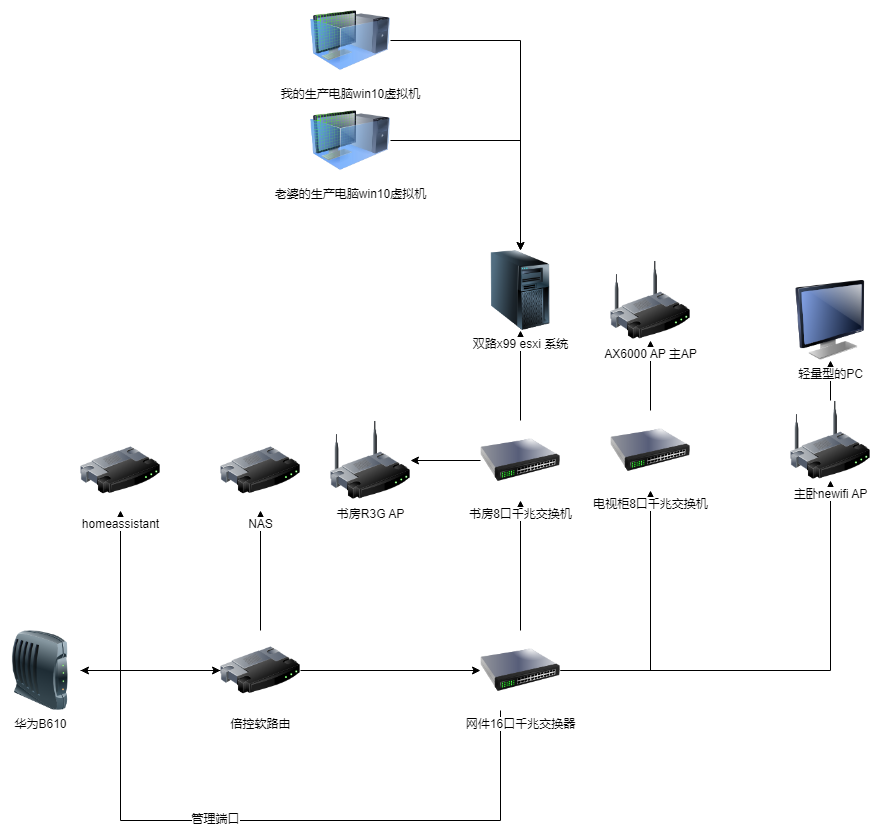

The diagram above was exported from draw.io. Its source (the exported page's mxGraphModel, read from the mxfile embedded in the PNG):
<mxGraphModel dx="2249" dy="1931" grid="1" gridSize="10" guides="1" tooltips="1" connect="1" arrows="1" fold="1" page="1" pageScale="1" pageWidth="827" pageHeight="1169" math="0" shadow="0">
  <root>
    <mxCell id="0" />
    <mxCell id="1" parent="0" />
    <mxCell id="hEiBzHqEOfvDYkW4Oxu2-10" style="edgeStyle=orthogonalEdgeStyle;rounded=0;orthogonalLoop=1;jettySize=auto;html=1;entryX=0;entryY=0.5;entryDx=0;entryDy=0;" parent="1" source="hEiBzHqEOfvDYkW4Oxu2-1" target="hEiBzHqEOfvDYkW4Oxu2-6" edge="1">
      <mxGeometry relative="1" as="geometry" />
    </mxCell>
    <mxCell id="hEiBzHqEOfvDYkW4Oxu2-1" value="华为B610" style="image;html=1;image=img/lib/clip_art/networking/Modem_128x128.png" parent="1" vertex="1">
      <mxGeometry x="-10" y="70" width="80" height="80" as="geometry" />
    </mxCell>
    <mxCell id="hEiBzHqEOfvDYkW4Oxu2-8" style="edgeStyle=orthogonalEdgeStyle;rounded=0;orthogonalLoop=1;jettySize=auto;html=1;" parent="1" source="hEiBzHqEOfvDYkW4Oxu2-3" target="hEiBzHqEOfvDYkW4Oxu2-5" edge="1">
      <mxGeometry relative="1" as="geometry" />
    </mxCell>
    <mxCell id="hEiBzHqEOfvDYkW4Oxu2-9" style="edgeStyle=orthogonalEdgeStyle;rounded=0;orthogonalLoop=1;jettySize=auto;html=1;" parent="1" source="hEiBzHqEOfvDYkW4Oxu2-3" target="hEiBzHqEOfvDYkW4Oxu2-4" edge="1">
      <mxGeometry relative="1" as="geometry" />
    </mxCell>
    <mxCell id="hEiBzHqEOfvDYkW4Oxu2-14" style="edgeStyle=orthogonalEdgeStyle;rounded=0;orthogonalLoop=1;jettySize=auto;html=1;" parent="1" source="hEiBzHqEOfvDYkW4Oxu2-3" target="hEiBzHqEOfvDYkW4Oxu2-1" edge="1">
      <mxGeometry relative="1" as="geometry">
        <mxPoint x="120" y="250" as="targetPoint" />
        <Array as="points">
          <mxPoint x="490" y="260" />
          <mxPoint x="110" y="260" />
        </Array>
      </mxGeometry>
    </mxCell>
    <mxCell id="hEiBzHqEOfvDYkW4Oxu2-15" value="管理端口" style="edgeLabel;html=1;align=center;verticalAlign=middle;resizable=0;points=[];" parent="hEiBzHqEOfvDYkW4Oxu2-14" vertex="1" connectable="0">
      <mxGeometry x="0.1647" y="-2" relative="1" as="geometry">
        <mxPoint as="offset" />
      </mxGeometry>
    </mxCell>
    <mxCell id="hEiBzHqEOfvDYkW4Oxu2-21" style="edgeStyle=orthogonalEdgeStyle;rounded=0;orthogonalLoop=1;jettySize=auto;html=1;" parent="1" source="hEiBzHqEOfvDYkW4Oxu2-3" target="hEiBzHqEOfvDYkW4Oxu2-20" edge="1">
      <mxGeometry relative="1" as="geometry">
        <Array as="points">
          <mxPoint x="820" y="110" />
        </Array>
      </mxGeometry>
    </mxCell>
    <mxCell id="hEiBzHqEOfvDYkW4Oxu2-3" value="网件16口千兆交换器&lt;br&gt;" style="image;html=1;image=img/lib/clip_art/networking/Switch_128x128.png" parent="1" vertex="1">
      <mxGeometry x="470" y="70" width="80" height="80" as="geometry" />
    </mxCell>
    <mxCell id="0mdB7raqHFll2bxkUJWo-1" style="edgeStyle=orthogonalEdgeStyle;rounded=0;orthogonalLoop=1;jettySize=auto;html=1;" parent="1" source="hEiBzHqEOfvDYkW4Oxu2-4" target="hEiBzHqEOfvDYkW4Oxu2-16" edge="1">
      <mxGeometry relative="1" as="geometry" />
    </mxCell>
    <mxCell id="hEiBzHqEOfvDYkW4Oxu2-4" value="电视柜8口千兆交换机" style="image;html=1;image=img/lib/clip_art/networking/Switch_128x128.png" parent="1" vertex="1">
      <mxGeometry x="600" y="-150" width="80" height="80" as="geometry" />
    </mxCell>
    <mxCell id="hEiBzHqEOfvDYkW4Oxu2-24" style="edgeStyle=orthogonalEdgeStyle;rounded=0;orthogonalLoop=1;jettySize=auto;html=1;" parent="1" source="hEiBzHqEOfvDYkW4Oxu2-5" target="hEiBzHqEOfvDYkW4Oxu2-19" edge="1">
      <mxGeometry relative="1" as="geometry" />
    </mxCell>
    <mxCell id="hEiBzHqEOfvDYkW4Oxu2-26" style="edgeStyle=orthogonalEdgeStyle;rounded=0;orthogonalLoop=1;jettySize=auto;html=1;" parent="1" source="hEiBzHqEOfvDYkW4Oxu2-5" target="hEiBzHqEOfvDYkW4Oxu2-25" edge="1">
      <mxGeometry relative="1" as="geometry" />
    </mxCell>
    <mxCell id="hEiBzHqEOfvDYkW4Oxu2-5" value="书房8口千兆交换机" style="image;html=1;image=img/lib/clip_art/networking/Switch_128x128.png" parent="1" vertex="1">
      <mxGeometry x="470" y="-140" width="80" height="80" as="geometry" />
    </mxCell>
    <mxCell id="hEiBzHqEOfvDYkW4Oxu2-7" style="edgeStyle=orthogonalEdgeStyle;rounded=0;orthogonalLoop=1;jettySize=auto;html=1;" parent="1" source="hEiBzHqEOfvDYkW4Oxu2-6" target="hEiBzHqEOfvDYkW4Oxu2-3" edge="1">
      <mxGeometry relative="1" as="geometry" />
    </mxCell>
    <mxCell id="mBgCSwkMj98zcara1Lcq-6" style="edgeStyle=orthogonalEdgeStyle;rounded=0;orthogonalLoop=1;jettySize=auto;html=1;" edge="1" parent="1" source="hEiBzHqEOfvDYkW4Oxu2-6" target="mBgCSwkMj98zcara1Lcq-5">
      <mxGeometry relative="1" as="geometry" />
    </mxCell>
    <mxCell id="mBgCSwkMj98zcara1Lcq-8" style="edgeStyle=orthogonalEdgeStyle;rounded=0;orthogonalLoop=1;jettySize=auto;html=1;" edge="1" parent="1" source="hEiBzHqEOfvDYkW4Oxu2-6" target="mBgCSwkMj98zcara1Lcq-7">
      <mxGeometry relative="1" as="geometry" />
    </mxCell>
    <mxCell id="hEiBzHqEOfvDYkW4Oxu2-6" value="倍控软路由&lt;br&gt;" style="image;html=1;image=img/lib/clip_art/networking/Router_128x128.png" parent="1" vertex="1">
      <mxGeometry x="210" y="70" width="80" height="80" as="geometry" />
    </mxCell>
    <mxCell id="hEiBzHqEOfvDYkW4Oxu2-16" value="AX6000 AP 主AP" style="image;html=1;image=img/lib/clip_art/networking/Wireless_Router_128x128.png" parent="1" vertex="1">
      <mxGeometry x="600" y="-300" width="80" height="80" as="geometry" />
    </mxCell>
    <mxCell id="hEiBzHqEOfvDYkW4Oxu2-19" value="书房R3G AP" style="image;html=1;image=img/lib/clip_art/networking/Wireless_Router_128x128.png" parent="1" vertex="1">
      <mxGeometry x="320" y="-140" width="80" height="80" as="geometry" />
    </mxCell>
    <mxCell id="0mdB7raqHFll2bxkUJWo-3" style="edgeStyle=orthogonalEdgeStyle;rounded=0;orthogonalLoop=1;jettySize=auto;html=1;" parent="1" source="hEiBzHqEOfvDYkW4Oxu2-20" target="0mdB7raqHFll2bxkUJWo-2" edge="1">
      <mxGeometry relative="1" as="geometry" />
    </mxCell>
    <mxCell id="hEiBzHqEOfvDYkW4Oxu2-20" value="主卧newifi AP" style="image;html=1;image=img/lib/clip_art/networking/Wireless_Router_128x128.png" parent="1" vertex="1">
      <mxGeometry x="780" y="-160" width="80" height="80" as="geometry" />
    </mxCell>
    <mxCell id="hEiBzHqEOfvDYkW4Oxu2-25" value="双路x99 esxi 系统" style="image;html=1;image=img/lib/clip_art/computers/Server_Tower_128x128.png" parent="1" vertex="1">
      <mxGeometry x="470" y="-310" width="80" height="80" as="geometry" />
    </mxCell>
    <mxCell id="mBgCSwkMj98zcara1Lcq-2" style="edgeStyle=orthogonalEdgeStyle;rounded=0;orthogonalLoop=1;jettySize=auto;html=1;" edge="1" parent="1" source="hEiBzHqEOfvDYkW4Oxu2-27" target="hEiBzHqEOfvDYkW4Oxu2-25">
      <mxGeometry relative="1" as="geometry" />
    </mxCell>
    <mxCell id="hEiBzHqEOfvDYkW4Oxu2-27" value="我的生产电脑win10虚拟机" style="image;html=1;image=img/lib/clip_art/computers/Virtual_Machine_128x128.png" parent="1" vertex="1">
      <mxGeometry x="300" y="-560" width="80" height="80" as="geometry" />
    </mxCell>
    <mxCell id="mBgCSwkMj98zcara1Lcq-1" style="edgeStyle=orthogonalEdgeStyle;rounded=0;orthogonalLoop=1;jettySize=auto;html=1;" edge="1" parent="1" source="hEiBzHqEOfvDYkW4Oxu2-28" target="hEiBzHqEOfvDYkW4Oxu2-25">
      <mxGeometry relative="1" as="geometry" />
    </mxCell>
    <mxCell id="hEiBzHqEOfvDYkW4Oxu2-28" value="老婆的生产电脑win10虚拟机" style="image;html=1;image=img/lib/clip_art/computers/Virtual_Machine_128x128.png" parent="1" vertex="1">
      <mxGeometry x="300" y="-460" width="80" height="80" as="geometry" />
    </mxCell>
    <mxCell id="0mdB7raqHFll2bxkUJWo-2" value="轻量型的PC" style="image;html=1;image=img/lib/clip_art/computers/Monitor_128x128.png" parent="1" vertex="1">
      <mxGeometry x="780" y="-280" width="80" height="80" as="geometry" />
    </mxCell>
    <mxCell id="mBgCSwkMj98zcara1Lcq-5" value="NAS" style="image;html=1;image=img/lib/clip_art/networking/Router_128x128.png" vertex="1" parent="1">
      <mxGeometry x="210" y="-130" width="80" height="80" as="geometry" />
    </mxCell>
    <mxCell id="mBgCSwkMj98zcara1Lcq-7" value="homeassistant" style="image;html=1;image=img/lib/clip_art/networking/Router_128x128.png" vertex="1" parent="1">
      <mxGeometry x="70" y="-130" width="80" height="80" as="geometry" />
    </mxCell>
    <mxCell id="mBgCSwkMj98zcara1Lcq-9" style="edgeStyle=orthogonalEdgeStyle;rounded=0;orthogonalLoop=1;jettySize=auto;html=1;exitX=0.5;exitY=1;exitDx=0;exitDy=0;" edge="1" parent="1" source="hEiBzHqEOfvDYkW4Oxu2-19" target="hEiBzHqEOfvDYkW4Oxu2-19">
      <mxGeometry relative="1" as="geometry" />
    </mxCell>
  </root>
</mxGraphModel>